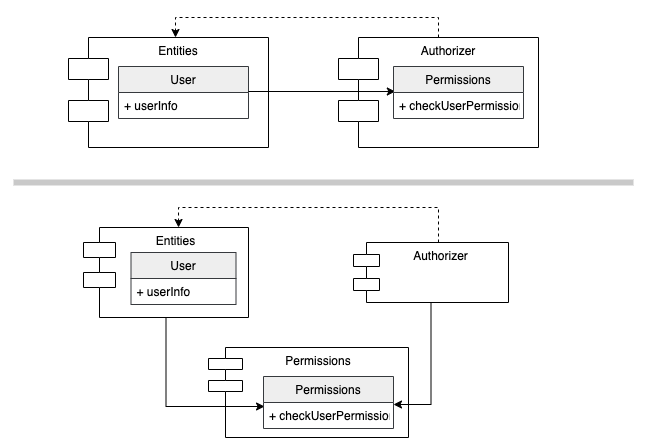

The diagram above was exported from draw.io. Its source (the exported page's mxGraphModel, read from the mxfile embedded in the PNG):
<mxGraphModel dx="1033" dy="2274" grid="1" gridSize="10" guides="1" tooltips="1" connect="1" arrows="1" fold="1" page="1" pageScale="1" pageWidth="827" pageHeight="1169" math="0" shadow="0">
  <root>
    <mxCell id="0" />
    <mxCell id="1" parent="0" />
    <mxCell id="2" value="" style="group" vertex="1" connectable="0" parent="1">
      <mxGeometry x="680" y="1960" width="620" height="420" as="geometry" />
    </mxCell>
    <mxCell id="3" value="Authorizer" style="shape=module;align=left;spacingLeft=20;align=center;verticalAlign=top;jettyWidth=40;jettyHeight=21;" vertex="1" parent="2">
      <mxGeometry x="325" y="20" width="200" height="110" as="geometry" />
    </mxCell>
    <mxCell id="4" value="Entities" style="shape=module;align=left;spacingLeft=20;align=center;verticalAlign=top;jettyWidth=40;jettyHeight=21;" vertex="1" parent="2">
      <mxGeometry x="55" y="20" width="200" height="110" as="geometry" />
    </mxCell>
    <mxCell id="5" style="rounded=0;orthogonalLoop=1;jettySize=auto;html=1;entryX=0.535;entryY=0;entryDx=0;entryDy=0;entryPerimeter=0;endArrow=classic;endFill=1;strokeColor=#000000;strokeWidth=1;edgeStyle=orthogonalEdgeStyle;dashed=1;" edge="1" parent="2" source="3" target="4">
      <mxGeometry relative="1" as="geometry">
        <Array as="points">
          <mxPoint x="425" />
          <mxPoint x="162" />
        </Array>
      </mxGeometry>
    </mxCell>
    <mxCell id="6" value="User" style="swimlane;fontStyle=0;childLayout=stackLayout;horizontal=1;startSize=26;horizontalStack=0;resizeParent=1;resizeParentMax=0;resizeLast=0;collapsible=1;marginBottom=0;fillColor=#eeeeee;strokeColor=#36393d;" vertex="1" parent="2">
      <mxGeometry x="105" y="49" width="130" height="52" as="geometry" />
    </mxCell>
    <mxCell id="7" value="+ userInfo" style="text;strokeColor=none;fillColor=none;align=left;verticalAlign=top;spacingLeft=4;spacingRight=4;overflow=hidden;rotatable=0;points=[[0,0.5],[1,0.5]];portConstraint=eastwest;" vertex="1" parent="6">
      <mxGeometry y="26" width="130" height="26" as="geometry" />
    </mxCell>
    <mxCell id="8" style="edgeStyle=none;rounded=0;orthogonalLoop=1;jettySize=auto;html=1;entryX=0.014;entryY=-0.038;entryDx=0;entryDy=0;entryPerimeter=0;" edge="1" parent="2" target="10">
      <mxGeometry relative="1" as="geometry">
        <mxPoint x="235" y="74" as="sourcePoint" />
      </mxGeometry>
    </mxCell>
    <mxCell id="9" value="Permissions" style="swimlane;fontStyle=0;childLayout=stackLayout;horizontal=1;startSize=26;horizontalStack=0;resizeParent=1;resizeParentMax=0;resizeLast=0;collapsible=1;marginBottom=0;fillColor=#eeeeee;strokeColor=#36393d;" vertex="1" parent="2">
      <mxGeometry x="380" y="49" width="130" height="52" as="geometry" />
    </mxCell>
    <mxCell id="10" value="+ checkUserPermission" style="text;strokeColor=none;fillColor=none;align=left;verticalAlign=top;spacingLeft=4;spacingRight=4;overflow=hidden;rotatable=0;points=[[0,0.5],[1,0.5]];portConstraint=eastwest;" vertex="1" parent="9">
      <mxGeometry y="26" width="130" height="26" as="geometry" />
    </mxCell>
    <mxCell id="11" value="" style="endArrow=none;html=1;strokeWidth=6;strokeColor=#C9C9C9;" edge="1" parent="2">
      <mxGeometry width="50" height="50" relative="1" as="geometry">
        <mxPoint y="165" as="sourcePoint" />
        <mxPoint x="620" y="165" as="targetPoint" />
      </mxGeometry>
    </mxCell>
    <mxCell id="12" value="Authorizer" style="shape=module;align=left;spacingLeft=20;align=center;verticalAlign=top;jettyWidth=26;jettyHeight=12;" vertex="1" parent="2">
      <mxGeometry x="340" y="225" width="155" height="60" as="geometry" />
    </mxCell>
    <mxCell id="13" value="Entities" style="shape=module;align=left;spacingLeft=20;align=center;verticalAlign=top;jettyWidth=32;jettyHeight=15;" vertex="1" parent="2">
      <mxGeometry x="70" y="210" width="165" height="90" as="geometry" />
    </mxCell>
    <mxCell id="14" style="edgeStyle=orthogonalEdgeStyle;rounded=0;orthogonalLoop=1;jettySize=auto;html=1;entryX=0.576;entryY=0;entryDx=0;entryDy=0;entryPerimeter=0;dashed=1;endArrow=classic;endFill=1;strokeColor=#000000;strokeWidth=1;" edge="1" parent="2" source="12" target="13">
      <mxGeometry relative="1" as="geometry">
        <Array as="points">
          <mxPoint x="425" y="190" />
          <mxPoint x="165" y="190" />
        </Array>
      </mxGeometry>
    </mxCell>
    <mxCell id="15" value="Permissions" style="shape=module;align=left;spacingLeft=20;align=center;verticalAlign=top;jettyWidth=34;jettyHeight=11;" vertex="1" parent="2">
      <mxGeometry x="195" y="330" width="200" height="90" as="geometry" />
    </mxCell>
    <mxCell id="16" style="edgeStyle=orthogonalEdgeStyle;rounded=0;orthogonalLoop=1;jettySize=auto;html=1;entryX=1;entryY=0.077;entryDx=0;entryDy=0;entryPerimeter=0;endArrow=classic;endFill=1;strokeColor=#000000;strokeWidth=1;" edge="1" parent="2" source="12" target="21">
      <mxGeometry relative="1" as="geometry" />
    </mxCell>
    <mxCell id="17" style="edgeStyle=orthogonalEdgeStyle;rounded=0;orthogonalLoop=1;jettySize=auto;html=1;entryX=0.008;entryY=0.154;entryDx=0;entryDy=0;entryPerimeter=0;endArrow=classic;endFill=1;strokeColor=#000000;strokeWidth=1;" edge="1" parent="2" source="13" target="21">
      <mxGeometry relative="1" as="geometry" />
    </mxCell>
    <mxCell id="18" value="User" style="swimlane;fontStyle=0;childLayout=stackLayout;horizontal=1;startSize=26;horizontalStack=0;resizeParent=1;resizeParentMax=0;resizeLast=0;collapsible=1;marginBottom=0;fillColor=#eeeeee;strokeColor=#36393d;" vertex="1" parent="2">
      <mxGeometry x="117.5" y="235" width="105" height="52" as="geometry" />
    </mxCell>
    <mxCell id="19" value="+ userInfo" style="text;strokeColor=none;fillColor=none;align=left;verticalAlign=top;spacingLeft=4;spacingRight=4;overflow=hidden;rotatable=0;points=[[0,0.5],[1,0.5]];portConstraint=eastwest;" vertex="1" parent="18">
      <mxGeometry y="26" width="105" height="26" as="geometry" />
    </mxCell>
    <mxCell id="20" value="Permissions" style="swimlane;fontStyle=0;childLayout=stackLayout;horizontal=1;startSize=26;horizontalStack=0;resizeParent=1;resizeParentMax=0;resizeLast=0;collapsible=1;marginBottom=0;fillColor=#eeeeee;strokeColor=#36393d;" vertex="1" parent="2">
      <mxGeometry x="250" y="359" width="130" height="52" as="geometry" />
    </mxCell>
    <mxCell id="21" value="+ checkUserPermission" style="text;strokeColor=none;fillColor=none;align=left;verticalAlign=top;spacingLeft=4;spacingRight=4;overflow=hidden;rotatable=0;points=[[0,0.5],[1,0.5]];portConstraint=eastwest;" vertex="1" parent="20">
      <mxGeometry y="26" width="130" height="26" as="geometry" />
    </mxCell>
  </root>
</mxGraphModel>